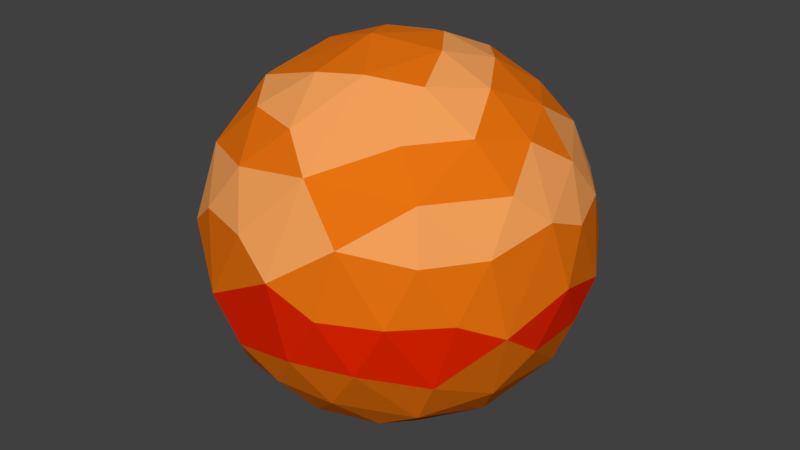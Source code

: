 # Source: Jupiter.blend  (saved by Blender 2.78.0; exported with 4.5.12 LTS)
import bpy
from mathutils import Matrix  # noqa: F401  (used for matrix-valued properties, if any)

bpy.ops.wm.read_factory_settings(use_empty=True)
scene = bpy.context.scene
scene.name = 'Scene'

# ---- collections
col_collection_1 = bpy.data.collections.new('Collection 1'); scene.collection.children.link(col_collection_1)

# ---- materials (node trees are filled in below, after node groups)
mat_material_002 = bpy.data.materials.new('Material.002')
mat_material_002.alpha_threshold = 0.0
mat_material_002.use_transparent_shadow = False
mat_material_002.diffuse_color = (0.9114, 0.3581, 0.1023, 1.0)
mat_material_002.roughness = 0.5
mat_material_001 = bpy.data.materials.new('Material.001')
mat_material_001.alpha_threshold = 0.0
mat_material_001.use_transparent_shadow = False
mat_material_001.diffuse_color = (0.8, 0.1681, 0.005229, 1.0)
mat_material_001.roughness = 0.5
mat_material_003 = bpy.data.materials.new('Material.003')
mat_material_003.alpha_threshold = 0.0
mat_material_003.use_transparent_shadow = False
mat_material_003.diffuse_color = (0.8, 0.01918, 0.0, 1.0)
mat_material_003.roughness = 0.5

# ---- material node trees

# ---- world
world_world = bpy.data.worlds.new('World'); scene.world = world_world
world_world.color = (0.05088, 0.05088, 0.05088)
world_world.use_sun_shadow = False
world_world.sun_shadow_jitter_overblur = 0.0
world_world.cycles.sampling_method = 'MANUAL'

# ---- meshes
me_icosphere = bpy.data.meshes.new('Icosphere')
me_icosphere.from_pydata([(0.09632, 0.0777, -1.002), (0.714, -0.6193, -0.349), (-0.8771, 0.1204, -0.485), (0.9416, -0.08146, 0.3495), (-0.1136, -0.0748, 0.9983), (-0.1236, -0.3729, -0.9329), (0.324, -0.2376, -0.927), (0.589, -0.5748, -0.5913), (0.2634, -0.811, -0.527), (-0.02984, -0.8664, -0.5035), (0.8506, 0.1552, -0.5257), (0.8147, -0.296, -0.5035), (0.5243, 0.3839, -0.7782), (-0.7555, 3.064e-05, -0.6592), (-0.4026, -0.002204, -0.9266), (-0.3649, -0.7387, -0.59), (-0.7786, -0.3735, -0.5277), (-0.2335, 0.7184, -0.6592), (-0.1263, 0.3821, -0.93), (-0.6028, 0.6179, -0.5255), (-0.02984, 0.8664, -0.5035), (0.2634, 0.8111, -0.527), (0.641, 0.6137, -0.4806), (0.9316, -0.3788, -0.1164), (0.9308, 0.3796, -0.1263), (0.9589, 0.148, 0.2518), (0.07062, -1.0, 0.1271), (-0.2122, -0.9219, -0.3471), (0.5892, -0.8111, 3.7e-05), (0.373, -0.8739, 0.3394), (-0.9749, -0.2346, -0.1349), (-0.3778, -0.9291, -0.1236), (-0.647, -0.7667, 0.1222), (-0.6458, 0.771, 0.1121), (-0.3645, 0.8734, -0.3458), (-0.9746, 0.2366, -0.1359), (-0.863, 0.444, 0.2518), (0.437, 0.8664, 0.2518), (0.6507, 0.7629, -0.1343), (-0.1557, 0.9579, -0.2518), (0.0747, 1.003, 0.1248), (0.8331, -0.2394, 0.5036), (0.6087, -0.6134, 0.5273), (-0.2637, -0.811, 0.5271), (-0.6333, -0.6198, 0.4853), (-0.8512, -0.3892, 0.3903), (-0.8529, 3.064e-05, 0.5271), (-0.7834, 0.4222, 0.4764), (-0.5334, 0.6835, 0.5036), (-0.1149, 0.8548, 0.5294), (0.6021, 0.6165, 0.5276), (0.8331, 0.2395, 0.5036), (0.1146, -0.3827, 0.9283), (0.1428, -0.8131, 0.5878), (0.7552, 3.064e-05, 0.6592), (0.527, 3.064e-05, 0.8529), (0.2517, 3.064e-05, 0.9705), (-0.5195, -0.3747, 0.7839), (-0.2038, 0.148, 0.9705), (-0.5208, 0.3753, 0.7822), (0.07768, 0.2395, 0.9705), (0.1627, 0.5013, 0.8529), (0.2544, 0.7953, 0.569), (0.3618, 0.2629, 0.8944), (0.6382, 0.2629, 0.7236), (0.4482, 0.5271, 0.7255), (-0.1382, 0.4253, 0.8944), (-0.05305, 0.69, 0.7255), (-0.3618, 0.5878, 0.7236), (-0.4472, 0.0, 0.8944), (-0.6708, 0.1625, 0.7236), (-0.6727, -0.1628, 0.7255), (-0.1387, -0.4264, 0.8968), (-0.3629, -0.5893, 0.7255), (-0.05279, -0.6882, 0.7236), (0.3618, -0.2629, 0.8944), (0.4482, -0.527, 0.7255), (0.6382, -0.2629, 0.7236), (0.8639, 0.4264, 0.2771), (0.809, 0.5878, 0.0), (0.6724, 0.69, 0.2771), (-0.1382, 0.9511, 0.2764), (-0.309, 0.9511, -4.92e-07), (-0.4472, 0.8506, 0.2764), (-0.9472, 0.1625, 0.2764), (-1.0, -3.608e-07, 6.232e-07), (-0.9498, -0.1628, 0.2771), (-0.4485, -0.8528, 0.2771), (-0.1387, -0.9535, 0.2771), (0.6724, -0.6899, 0.2771), (0.809, -0.5878, -1.902e-06), (0.8618, -0.4253, 0.2764), (0.309, 0.9511, -2.615e-14), (0.4472, 0.8506, -0.2764), (0.1384, 0.9535, -0.2771), (-0.809, 0.5878, -7.845e-14), (-0.6708, 0.6882, -0.2764), (-0.8641, 0.4264, -0.2771), (-0.8112, -0.5893, 3.698e-05), (-0.8641, -0.4264, -0.2771), (-0.6727, -0.6899, -0.2771), (0.309, -0.9511, 2.802e-14), (0.1384, -0.9535, -0.2771), (0.4482, -0.8528, -0.2771), (1.002, 3.064e-05, 3.698e-05), (0.9495, -0.1628, -0.2771), (0.9495, 0.1629, -0.2771), (0.3626, 0.5893, -0.7254), (0.1382, 0.4253, -0.8944), (0.0528, 0.69, -0.7254), (-0.4472, 0.5257, -0.7236), (-0.3618, 0.2629, -0.8944), (-0.6382, 0.2629, -0.7236), (-0.6399, -0.2635, -0.7254), (-0.3628, -0.2635, -0.8967), (-0.4472, -0.5257, -0.7236), (0.6724, 0.1629, -0.7254), (0.6724, -0.1628, -0.7254), (0.4472, -7.38e-07, -0.8944), (0.0528, -0.6899, -0.7254), (0.1384, -0.4264, -0.8967), (0.3626, -0.5893, -0.7254)], [], [(0, 6, 5), (1, 7, 11), (0, 5, 14), (0, 14, 18), (1, 11, 23), (2, 16, 30), (2, 30, 35), (22, 38, 24), (29, 42, 53), (3, 51, 54), (56, 60, 4), (55, 63, 56), (54, 64, 55), (56, 63, 60), (63, 61, 60), (55, 64, 63), (64, 65, 63), (63, 65, 61), (65, 62, 61), (54, 51, 64), (51, 50, 64), (64, 50, 65), (65, 50, 62), (60, 58, 4), (61, 66, 60), (62, 67, 61), (60, 66, 58), (66, 59, 58), (61, 67, 66), (67, 68, 66), (66, 68, 59), (62, 49, 67), (67, 49, 68), (49, 48, 68), (68, 48, 59), (48, 47, 59), (59, 69, 58), (58, 69, 4), (69, 57, 4), (59, 70, 69), (70, 71, 69), (69, 71, 57), (59, 47, 70), (47, 46, 70), (70, 46, 71), (46, 45, 71), (71, 45, 57), (45, 44, 57), (57, 72, 4), (4, 72, 52), (57, 73, 72), (73, 74, 72), (72, 74, 52), (74, 53, 52), (57, 44, 73), (44, 43, 73), (73, 43, 74), (43, 53, 74), (52, 56, 4), (53, 76, 52), (52, 75, 56), (75, 55, 56), (52, 76, 75), (76, 77, 75), (75, 77, 55), (77, 54, 55), (53, 42, 76), (76, 42, 77), (42, 41, 77), (77, 41, 54), (41, 3, 54), (25, 51, 3), (24, 78, 25), (25, 78, 51), (78, 50, 51), (24, 79, 78), (79, 80, 78), (78, 80, 50), (24, 38, 79), (79, 38, 80), (38, 37, 80), (80, 37, 50), (37, 62, 50), (40, 49, 62), (39, 82, 40), (40, 81, 49), (40, 82, 81), (82, 83, 81), (81, 83, 49), (83, 48, 49), (39, 34, 82), (34, 33, 82), (82, 33, 83), (83, 33, 48), (33, 47, 48), (35, 84, 36), (36, 84, 47), (84, 46, 47), (35, 85, 84), (85, 86, 84), (84, 86, 46), (86, 45, 46), (35, 30, 85), (85, 30, 86), (30, 45, 86), (32, 87, 44), (87, 43, 44), (32, 31, 87), (31, 88, 87), (87, 88, 43), (88, 53, 43), (27, 26, 31), (31, 26, 88), (88, 26, 53), (26, 29, 53), (28, 89, 29), (1, 90, 28), (29, 89, 42), (28, 90, 89), (90, 91, 89), (89, 91, 42), (91, 41, 42), (1, 23, 90), (90, 23, 91), (23, 3, 91), (91, 3, 41), (37, 40, 62), (38, 92, 37), (37, 92, 40), (38, 93, 92), (93, 94, 92), (92, 94, 40), (94, 39, 40), (38, 22, 93), (22, 21, 93), (93, 21, 94), (21, 20, 94), (94, 20, 39), (20, 34, 39), (33, 36, 47), (34, 96, 33), (33, 95, 36), (95, 35, 36), (33, 96, 95), (96, 97, 95), (95, 97, 35), (34, 19, 96), (96, 19, 97), (19, 2, 97), (97, 2, 35), (45, 32, 44), (30, 98, 45), (45, 98, 32), (30, 99, 98), (99, 100, 98), (98, 100, 32), (100, 31, 32), (30, 16, 99), (99, 16, 100), (16, 15, 100), (100, 15, 31), (15, 27, 31), (27, 102, 26), (26, 101, 29), (101, 28, 29), (26, 102, 101), (102, 103, 101), (101, 103, 28), (103, 1, 28), (27, 9, 102), (9, 8, 102), (102, 8, 103), (8, 7, 103), (103, 7, 1), (23, 104, 3), (3, 104, 25), (104, 24, 25), (23, 105, 104), (105, 106, 104), (104, 106, 24), (23, 11, 105), (11, 10, 105), (105, 10, 106), (106, 10, 24), (10, 22, 24), (0, 108, 12), (12, 107, 22), (107, 21, 22), (12, 108, 107), (108, 109, 107), (107, 109, 21), (109, 20, 21), (0, 18, 108), (108, 18, 109), (18, 17, 109), (109, 17, 20), (17, 34, 20), (17, 19, 34), (18, 110, 17), (17, 110, 19), (18, 111, 110), (111, 112, 110), (110, 112, 19), (112, 2, 19), (18, 14, 111), (111, 14, 112), (14, 13, 112), (112, 13, 2), (13, 16, 2), (14, 113, 13), (13, 113, 16), (14, 114, 113), (114, 115, 113), (113, 115, 16), (115, 15, 16), (14, 5, 114), (114, 5, 115), (5, 15, 115), (10, 12, 22), (11, 117, 10), (10, 116, 12), (10, 117, 116), (117, 118, 116), (116, 118, 12), (118, 0, 12), (11, 7, 117), (7, 6, 117), (117, 6, 118), (118, 6, 0), (15, 9, 27), (5, 119, 15), (15, 119, 9), (119, 8, 9), (5, 120, 119), (120, 121, 119), (119, 121, 8), (121, 7, 8), (5, 6, 120), (120, 6, 121), (6, 7, 121)])
me_icosphere.polygons.foreach_set('material_index', [1, 1, 1, 0, 1, 1, 1, 2, 1, 0, 1, 0, 1, 0, 0, 1, 1, 1, 1, 1, 0, 1, 0, 1, 0, 1, 0, 0, 1, 1, 1, 1, 0, 0, 0, 0, 0, 1, 1, 0, 0, 0, 1, 1, 1, 1, 1, 1, 1, 1, 0, 0, 0, 0, 1, 1, 1, 1, 1, 0, 1, 0, 0, 0, 0, 1, 1, 1, 1, 1, 0, 0, 1, 0, 0, 1, 1, 0, 2, 1, 1, 0, 0, 0, 2, 0, 1, 1, 0, 0, 2, 2, 1, 0, 0, 1, 0, 0, 1, 1, 0, 0, 2, 1, 0, 0, 0, 1, 1, 0, 0, 2, 1, 0, 0, 1, 2, 0, 1, 1, 0, 0, 2, 1, 1, 0, 0, 1, 1, 2, 2, 2, 2, 2, 1, 2, 1, 2, 1, 0, 2, 1, 1, 2, 2, 2, 2, 1, 1, 1, 0, 0, 0, 2, 2, 2, 2, 1, 1, 1, 1, 1, 2, 1, 1, 2, 2, 2, 2, 1, 1, 1, 1, 1, 1, 1, 1, 2, 2, 2, 1, 1, 1, 1, 1, 1, 1, 1, 1, 1, 1, 1, 1, 1, 1, 1, 1, 1, 1, 1, 1, 1, 1, 1, 0, 1, 1, 1, 1, 1, 1, 0, 0, 1, 1, 1, 0, 0, 1, 1, 1, 1, 1, 1, 1, 1, 1, 1, 0, 1, 0, 1, 1, 0, 0, 1, 1, 1, 0, 1])
me_icosphere.materials.append(mat_material_002)
me_icosphere.materials.append(mat_material_001)
me_icosphere.materials.append(mat_material_003)
me_icosphere.use_remesh_preserve_volume = False
me_icosphere.use_remesh_preserve_attributes = False
me_icosphere.use_mirror_vertex_groups = False
me_icosphere.update()

# ---- objects
ob_icosphere = bpy.data.objects.new('Icosphere', me_icosphere)

# ---- transforms, parenting, visibility, modifiers, constraints
ob_icosphere.location = (0.0, 0.0, 0.0)
ob_icosphere.scale = (16.24, 16.24, 16.24)
ob_icosphere.lineart.crease_threshold = 0.0

# ---- collection membership
col_collection_1.objects.link(ob_icosphere)

# ---- scene / render settings (as saved in the file)
scene.frame_start = 1; scene.frame_end = 250; scene.frame_set(1)
scene.render.engine = 'BLENDER_EEVEE_NEXT'
scene.render.resolution_percentage = 50
scene.render.dither_intensity = 0.0
scene.cycles.use_denoising = False
scene.cycles.samples = 128
scene.cycles.sampling_pattern = 'TABULATED_SOBOL'
scene.cycles.light_sampling_threshold = 0.0
scene.cycles.use_adaptive_sampling = False
scene.cycles.use_light_tree = False
scene.cycles.blur_glossy = 0.0
scene.cycles.sample_clamp_indirect = 0.0
scene.view_settings.view_transform = 'Standard'
bpy.context.view_layer.update()

# ---- added for rendering (the .blend has no active camera and no usable light): camera, sun
cam_auto = bpy.data.cameras.new('AutoCamera')
cam_auto.lens = 50.0
cam_auto.sensor_width = 36.0
cam_auto.clip_end = 1000.0
ob_auto_camera = bpy.data.objects.new('AutoCamera', cam_auto)
scene.collection.objects.link(ob_auto_camera)
ob_auto_camera.location = (52.1218, -62.5028, 41.6537)
ob_auto_camera.rotation_euler = (1.09748, -7.21219e-08, 0.694738)
scene.camera = ob_auto_camera
light_auto_sun = bpy.data.lights.new('AutoSun', 'SUN')
light_auto_sun.energy = 3.0
light_auto_sun.angle = 0.0523599
ob_auto_sun = bpy.data.objects.new('AutoSun', light_auto_sun)
scene.collection.objects.link(ob_auto_sun)
ob_auto_sun.rotation_euler = (0.872665, 0.174533, 0.523599)
bpy.context.view_layer.update()
